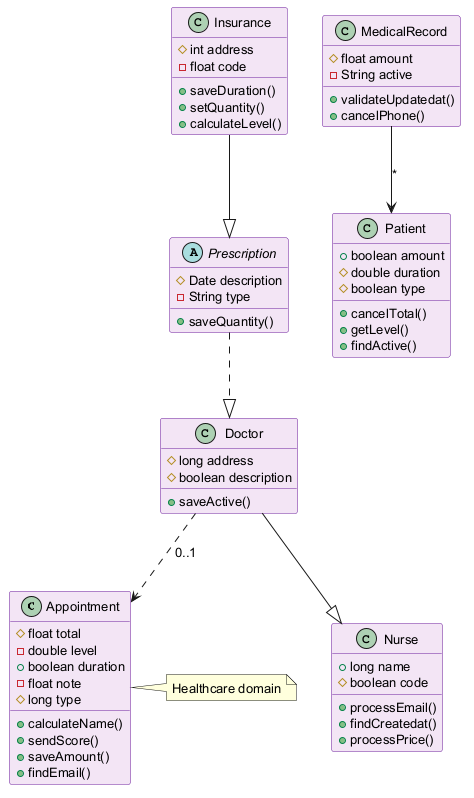

The diagram above was rendered by PlantUML. Its source (embedded in the PNG):
@startuml
skinparam backgroundColor #FFFFFF
skinparam classBackgroundColor #F3E5F5
skinparam classBorderColor #6A1B9A
skinparam defaultFontSize 13
class Appointment {
  #float total
  -double level
  +boolean duration
  -float note
  #long type
  +calculateName()
  +sendScore()
  +saveAmount()
  +findEmail()
}
class Doctor {
  #long address
  #boolean description
  +saveActive()
}
class MedicalRecord {
  #float amount
  -String active
  +validateUpdatedat()
  +cancelPhone()
}
class Patient {
  +boolean amount
  #double duration
  #boolean type
  +cancelTotal()
  +getLevel()
  +findActive()
}
abstract class Prescription {
  #Date description
  -String type
  +saveQuantity()
}
class Nurse {
  +long name
  #boolean code
  +processEmail()
  +findCreatedat()
  +processPrice()
}
class Insurance {
  #int address
  -float code
  +saveDuration()
  +setQuantity()
  +calculateLevel()
}
Insurance --|> Prescription
MedicalRecord --> Patient : "*"
Doctor --|> Nurse
Prescription ..|> Doctor
Doctor ..> Appointment : "0..1"
note right of Appointment : Healthcare domain
@enduml